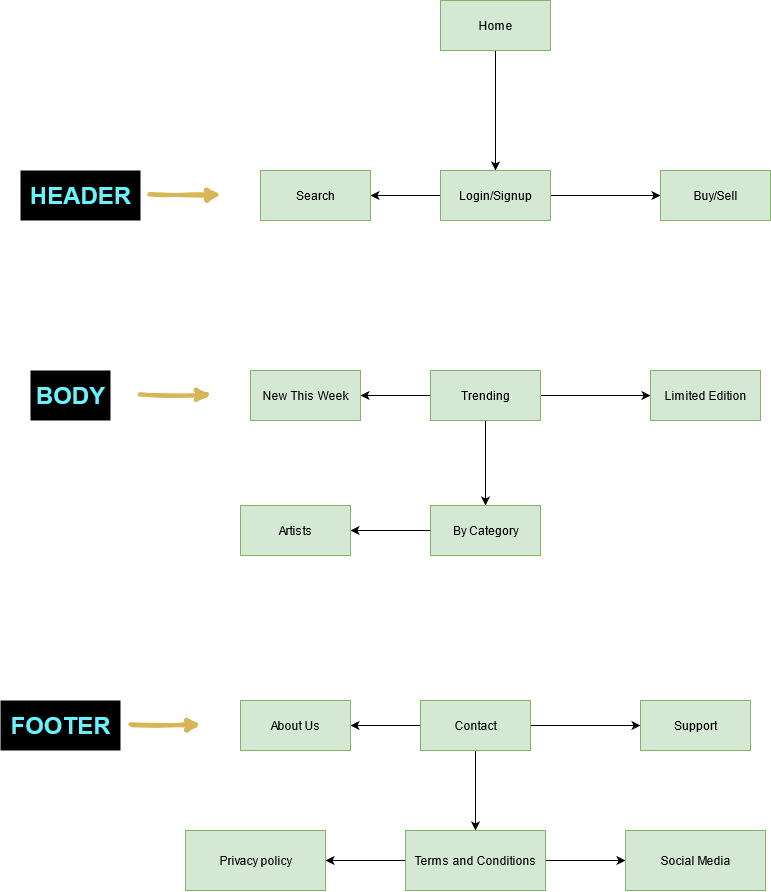

The diagram above was exported from draw.io. Its source (the exported page's mxGraphModel, read from the mxfile embedded in the PNG):
<mxGraphModel dx="2580" dy="912" grid="1" gridSize="10" guides="1" tooltips="1" connect="1" arrows="1" fold="1" page="1" pageScale="1" pageWidth="850" pageHeight="1100" math="0" shadow="0">
  <root>
    <mxCell id="gFq1A-5hxwTiYmsRNIlW-0" />
    <mxCell id="gFq1A-5hxwTiYmsRNIlW-1" parent="gFq1A-5hxwTiYmsRNIlW-0" />
    <mxCell id="gFq1A-5hxwTiYmsRNIlW-4" value="" style="edgeStyle=orthogonalEdgeStyle;rounded=0;orthogonalLoop=1;jettySize=auto;html=1;" edge="1" parent="gFq1A-5hxwTiYmsRNIlW-1" source="gFq1A-5hxwTiYmsRNIlW-2" target="gFq1A-5hxwTiYmsRNIlW-3">
      <mxGeometry relative="1" as="geometry">
        <Array as="points">
          <mxPoint x="255" y="235" />
          <mxPoint x="255" y="235" />
        </Array>
      </mxGeometry>
    </mxCell>
    <mxCell id="gFq1A-5hxwTiYmsRNIlW-2" value="Home" style="html=1;fillColor=#d5e8d4;strokeColor=#82b366;" vertex="1" parent="gFq1A-5hxwTiYmsRNIlW-1">
      <mxGeometry x="200" y="105" width="110" height="50" as="geometry" />
    </mxCell>
    <mxCell id="gFq1A-5hxwTiYmsRNIlW-17" value="" style="edgeStyle=orthogonalEdgeStyle;rounded=0;orthogonalLoop=1;jettySize=auto;html=1;" edge="1" parent="gFq1A-5hxwTiYmsRNIlW-1" source="gFq1A-5hxwTiYmsRNIlW-3" target="gFq1A-5hxwTiYmsRNIlW-16">
      <mxGeometry relative="1" as="geometry" />
    </mxCell>
    <mxCell id="gFq1A-5hxwTiYmsRNIlW-21" value="" style="edgeStyle=orthogonalEdgeStyle;rounded=0;orthogonalLoop=1;jettySize=auto;html=1;" edge="1" parent="gFq1A-5hxwTiYmsRNIlW-1" source="gFq1A-5hxwTiYmsRNIlW-3" target="gFq1A-5hxwTiYmsRNIlW-20">
      <mxGeometry relative="1" as="geometry" />
    </mxCell>
    <mxCell id="gFq1A-5hxwTiYmsRNIlW-3" value="Login/Signup" style="html=1;fillColor=#d5e8d4;strokeColor=#82b366;" vertex="1" parent="gFq1A-5hxwTiYmsRNIlW-1">
      <mxGeometry x="200" y="275" width="110" height="50" as="geometry" />
    </mxCell>
    <mxCell id="gFq1A-5hxwTiYmsRNIlW-16" value="Buy/Sell" style="html=1;fillColor=#d5e8d4;strokeColor=#82b366;" vertex="1" parent="gFq1A-5hxwTiYmsRNIlW-1">
      <mxGeometry x="420" y="275" width="110" height="50" as="geometry" />
    </mxCell>
    <mxCell id="gFq1A-5hxwTiYmsRNIlW-18" value="&lt;h1&gt;&lt;font color=&quot;#66F5FF&quot;&gt;HEADER&lt;/font&gt;&lt;/h1&gt;" style="text;html=1;align=center;verticalAlign=middle;resizable=0;points=[];autosize=1;rounded=0;fillColor=#000000;" vertex="1" parent="gFq1A-5hxwTiYmsRNIlW-1">
      <mxGeometry x="-220" y="275" width="120" height="50" as="geometry" />
    </mxCell>
    <mxCell id="gFq1A-5hxwTiYmsRNIlW-19" value="" style="endArrow=classic;html=1;fillColor=#fff2cc;strokeColor=#d6b656;shadow=0;sketch=1;strokeWidth=4;" edge="1" parent="gFq1A-5hxwTiYmsRNIlW-1">
      <mxGeometry width="50" height="50" relative="1" as="geometry">
        <mxPoint x="-90" y="299.5" as="sourcePoint" />
        <mxPoint x="-20" y="299.5" as="targetPoint" />
      </mxGeometry>
    </mxCell>
    <mxCell id="gFq1A-5hxwTiYmsRNIlW-20" value="Search" style="html=1;fillColor=#d5e8d4;strokeColor=#82b366;" vertex="1" parent="gFq1A-5hxwTiYmsRNIlW-1">
      <mxGeometry x="20" y="275" width="110" height="50" as="geometry" />
    </mxCell>
    <mxCell id="gFq1A-5hxwTiYmsRNIlW-22" value="" style="edgeStyle=orthogonalEdgeStyle;rounded=0;orthogonalLoop=1;jettySize=auto;html=1;" edge="1" parent="gFq1A-5hxwTiYmsRNIlW-1" source="gFq1A-5hxwTiYmsRNIlW-24" target="gFq1A-5hxwTiYmsRNIlW-25">
      <mxGeometry relative="1" as="geometry" />
    </mxCell>
    <mxCell id="gFq1A-5hxwTiYmsRNIlW-23" value="" style="edgeStyle=orthogonalEdgeStyle;rounded=0;orthogonalLoop=1;jettySize=auto;html=1;" edge="1" parent="gFq1A-5hxwTiYmsRNIlW-1" source="gFq1A-5hxwTiYmsRNIlW-24" target="gFq1A-5hxwTiYmsRNIlW-28">
      <mxGeometry relative="1" as="geometry" />
    </mxCell>
    <mxCell id="gFq1A-5hxwTiYmsRNIlW-33" style="edgeStyle=orthogonalEdgeStyle;rounded=0;sketch=0;jumpSize=1;orthogonalLoop=1;jettySize=auto;html=1;entryX=0.5;entryY=0;entryDx=0;entryDy=0;shadow=0;strokeColor=#000000;strokeWidth=1;" edge="1" parent="gFq1A-5hxwTiYmsRNIlW-1" source="gFq1A-5hxwTiYmsRNIlW-24" target="gFq1A-5hxwTiYmsRNIlW-29">
      <mxGeometry relative="1" as="geometry" />
    </mxCell>
    <mxCell id="gFq1A-5hxwTiYmsRNIlW-24" value="Trending" style="html=1;fillColor=#d5e8d4;strokeColor=#82b366;" vertex="1" parent="gFq1A-5hxwTiYmsRNIlW-1">
      <mxGeometry x="190" y="475" width="110" height="50" as="geometry" />
    </mxCell>
    <mxCell id="gFq1A-5hxwTiYmsRNIlW-25" value="&lt;div&gt;Limited Edition&lt;/div&gt;" style="html=1;fillColor=#d5e8d4;strokeColor=#82b366;" vertex="1" parent="gFq1A-5hxwTiYmsRNIlW-1">
      <mxGeometry x="410" y="475" width="110" height="50" as="geometry" />
    </mxCell>
    <mxCell id="gFq1A-5hxwTiYmsRNIlW-26" value="&lt;h1&gt;&lt;font color=&quot;#66F5FF&quot;&gt;BODY&lt;/font&gt;&lt;/h1&gt;" style="text;html=1;align=center;verticalAlign=middle;resizable=0;points=[];autosize=1;rounded=0;fillColor=#000000;" vertex="1" parent="gFq1A-5hxwTiYmsRNIlW-1">
      <mxGeometry x="-210" y="475" width="80" height="50" as="geometry" />
    </mxCell>
    <mxCell id="gFq1A-5hxwTiYmsRNIlW-27" value="" style="endArrow=classic;html=1;fillColor=#fff2cc;strokeColor=#d6b656;shadow=0;sketch=1;strokeWidth=4;" edge="1" parent="gFq1A-5hxwTiYmsRNIlW-1">
      <mxGeometry width="50" height="50" relative="1" as="geometry">
        <mxPoint x="-100" y="499.5" as="sourcePoint" />
        <mxPoint x="-30" y="499.5" as="targetPoint" />
      </mxGeometry>
    </mxCell>
    <mxCell id="gFq1A-5hxwTiYmsRNIlW-28" value="New This Week" style="html=1;fillColor=#d5e8d4;strokeColor=#82b366;" vertex="1" parent="gFq1A-5hxwTiYmsRNIlW-1">
      <mxGeometry x="10" y="475" width="110" height="50" as="geometry" />
    </mxCell>
    <mxCell id="gFq1A-5hxwTiYmsRNIlW-35" value="" style="edgeStyle=orthogonalEdgeStyle;rounded=0;sketch=0;jumpSize=1;orthogonalLoop=1;jettySize=auto;html=1;shadow=0;strokeColor=#000000;strokeWidth=1;" edge="1" parent="gFq1A-5hxwTiYmsRNIlW-1" source="gFq1A-5hxwTiYmsRNIlW-29" target="gFq1A-5hxwTiYmsRNIlW-34">
      <mxGeometry relative="1" as="geometry" />
    </mxCell>
    <mxCell id="gFq1A-5hxwTiYmsRNIlW-29" value="By Category" style="html=1;fillColor=#d5e8d4;strokeColor=#82b366;" vertex="1" parent="gFq1A-5hxwTiYmsRNIlW-1">
      <mxGeometry x="190" y="610" width="110" height="50" as="geometry" />
    </mxCell>
    <mxCell id="gFq1A-5hxwTiYmsRNIlW-34" value="Artists" style="html=1;fillColor=#d5e8d4;strokeColor=#82b366;" vertex="1" parent="gFq1A-5hxwTiYmsRNIlW-1">
      <mxGeometry y="610" width="110" height="50" as="geometry" />
    </mxCell>
    <mxCell id="gFq1A-5hxwTiYmsRNIlW-36" value="" style="edgeStyle=orthogonalEdgeStyle;rounded=0;orthogonalLoop=1;jettySize=auto;html=1;" edge="1" parent="gFq1A-5hxwTiYmsRNIlW-1" source="gFq1A-5hxwTiYmsRNIlW-38" target="gFq1A-5hxwTiYmsRNIlW-39">
      <mxGeometry relative="1" as="geometry" />
    </mxCell>
    <mxCell id="gFq1A-5hxwTiYmsRNIlW-37" value="" style="edgeStyle=orthogonalEdgeStyle;rounded=0;orthogonalLoop=1;jettySize=auto;html=1;" edge="1" parent="gFq1A-5hxwTiYmsRNIlW-1" source="gFq1A-5hxwTiYmsRNIlW-38" target="gFq1A-5hxwTiYmsRNIlW-42">
      <mxGeometry relative="1" as="geometry" />
    </mxCell>
    <mxCell id="gFq1A-5hxwTiYmsRNIlW-44" value="" style="edgeStyle=orthogonalEdgeStyle;rounded=0;sketch=0;jumpSize=1;orthogonalLoop=1;jettySize=auto;html=1;shadow=0;strokeColor=#000000;strokeWidth=1;" edge="1" parent="gFq1A-5hxwTiYmsRNIlW-1" source="gFq1A-5hxwTiYmsRNIlW-38" target="gFq1A-5hxwTiYmsRNIlW-43">
      <mxGeometry relative="1" as="geometry" />
    </mxCell>
    <mxCell id="gFq1A-5hxwTiYmsRNIlW-38" value="Contact" style="html=1;fillColor=#d5e8d4;strokeColor=#82b366;" vertex="1" parent="gFq1A-5hxwTiYmsRNIlW-1">
      <mxGeometry x="180" y="805" width="110" height="50" as="geometry" />
    </mxCell>
    <mxCell id="gFq1A-5hxwTiYmsRNIlW-39" value="Support" style="html=1;fillColor=#d5e8d4;strokeColor=#82b366;" vertex="1" parent="gFq1A-5hxwTiYmsRNIlW-1">
      <mxGeometry x="400" y="805" width="110" height="50" as="geometry" />
    </mxCell>
    <mxCell id="gFq1A-5hxwTiYmsRNIlW-40" value="&lt;h1&gt;&lt;font color=&quot;#66F5FF&quot;&gt;FOOTER&lt;/font&gt;&lt;/h1&gt;" style="text;html=1;align=center;verticalAlign=middle;resizable=0;points=[];autosize=1;rounded=0;fillColor=#000000;" vertex="1" parent="gFq1A-5hxwTiYmsRNIlW-1">
      <mxGeometry x="-240" y="805" width="120" height="50" as="geometry" />
    </mxCell>
    <mxCell id="gFq1A-5hxwTiYmsRNIlW-41" value="" style="endArrow=classic;html=1;fillColor=#fff2cc;strokeColor=#d6b656;shadow=0;sketch=1;strokeWidth=4;" edge="1" parent="gFq1A-5hxwTiYmsRNIlW-1">
      <mxGeometry width="50" height="50" relative="1" as="geometry">
        <mxPoint x="-110" y="829.5" as="sourcePoint" />
        <mxPoint x="-40" y="829.5" as="targetPoint" />
      </mxGeometry>
    </mxCell>
    <mxCell id="gFq1A-5hxwTiYmsRNIlW-42" value="About Us" style="html=1;fillColor=#d5e8d4;strokeColor=#82b366;" vertex="1" parent="gFq1A-5hxwTiYmsRNIlW-1">
      <mxGeometry y="805" width="110" height="50" as="geometry" />
    </mxCell>
    <mxCell id="gFq1A-5hxwTiYmsRNIlW-46" value="" style="edgeStyle=orthogonalEdgeStyle;rounded=0;sketch=0;jumpSize=1;orthogonalLoop=1;jettySize=auto;html=1;shadow=0;strokeColor=#000000;strokeWidth=1;" edge="1" parent="gFq1A-5hxwTiYmsRNIlW-1" source="gFq1A-5hxwTiYmsRNIlW-43" target="gFq1A-5hxwTiYmsRNIlW-45">
      <mxGeometry relative="1" as="geometry" />
    </mxCell>
    <mxCell id="gFq1A-5hxwTiYmsRNIlW-48" value="" style="edgeStyle=orthogonalEdgeStyle;rounded=0;sketch=0;jumpSize=1;orthogonalLoop=1;jettySize=auto;html=1;shadow=0;strokeColor=#000000;strokeWidth=1;" edge="1" parent="gFq1A-5hxwTiYmsRNIlW-1" source="gFq1A-5hxwTiYmsRNIlW-43" target="gFq1A-5hxwTiYmsRNIlW-47">
      <mxGeometry relative="1" as="geometry" />
    </mxCell>
    <mxCell id="gFq1A-5hxwTiYmsRNIlW-43" value="Terms and Conditions" style="html=1;fillColor=#d5e8d4;strokeColor=#82b366;" vertex="1" parent="gFq1A-5hxwTiYmsRNIlW-1">
      <mxGeometry x="165" y="935" width="140" height="60" as="geometry" />
    </mxCell>
    <mxCell id="gFq1A-5hxwTiYmsRNIlW-45" value="Privacy policy" style="html=1;fillColor=#d5e8d4;strokeColor=#82b366;" vertex="1" parent="gFq1A-5hxwTiYmsRNIlW-1">
      <mxGeometry x="-55" y="935" width="140" height="60" as="geometry" />
    </mxCell>
    <mxCell id="gFq1A-5hxwTiYmsRNIlW-47" value="Social Media" style="html=1;fillColor=#d5e8d4;strokeColor=#82b366;" vertex="1" parent="gFq1A-5hxwTiYmsRNIlW-1">
      <mxGeometry x="385" y="935" width="140" height="60" as="geometry" />
    </mxCell>
  </root>
</mxGraphModel>